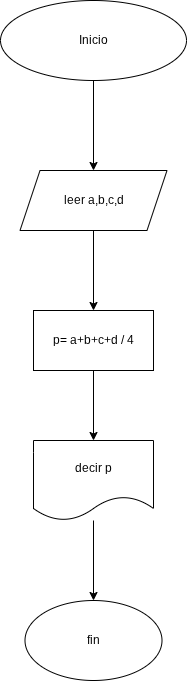

The diagram above was exported from draw.io. Its source (the exported page's mxGraphModel, read from the mxfile embedded in the PNG):
<mxGraphModel dx="925" dy="447" grid="1" gridSize="10" guides="1" tooltips="1" connect="1" arrows="1" fold="1" page="1" pageScale="1" pageWidth="827" pageHeight="1169" math="0" shadow="0">
  <root>
    <mxCell id="0" />
    <mxCell id="1" parent="0" />
    <mxCell id="RkleI3MOSAe--uI3pUrO-5" edge="1" parent="1" source="RkleI3MOSAe--uI3pUrO-1" style="edgeStyle=orthogonalEdgeStyle;rounded=0;orthogonalLoop=1;jettySize=auto;html=1;" target="RkleI3MOSAe--uI3pUrO-4" value="">
      <mxGeometry relative="1" as="geometry" />
    </mxCell>
    <mxCell id="RkleI3MOSAe--uI3pUrO-1" parent="1" style="ellipse;whiteSpace=wrap;html=1;" value="Inicio" vertex="1">
      <mxGeometry height="80" width="186" x="310" y="30" as="geometry" />
    </mxCell>
    <mxCell id="RkleI3MOSAe--uI3pUrO-15" edge="1" parent="1" source="RkleI3MOSAe--uI3pUrO-4" style="edgeStyle=orthogonalEdgeStyle;rounded=0;orthogonalLoop=1;jettySize=auto;html=1;" target="RkleI3MOSAe--uI3pUrO-14" value="">
      <mxGeometry relative="1" as="geometry" />
    </mxCell>
    <mxCell id="RkleI3MOSAe--uI3pUrO-4" parent="1" style="shape=parallelogram;perimeter=parallelogramPerimeter;whiteSpace=wrap;html=1;fixedSize=1;" value="leer a,b,c,d" vertex="1">
      <mxGeometry height="60" width="147" x="329.5" y="200" as="geometry" />
    </mxCell>
    <mxCell id="RkleI3MOSAe--uI3pUrO-17" edge="1" parent="1" source="RkleI3MOSAe--uI3pUrO-14" style="edgeStyle=orthogonalEdgeStyle;rounded=0;orthogonalLoop=1;jettySize=auto;html=1;" target="RkleI3MOSAe--uI3pUrO-16" value="">
      <mxGeometry relative="1" as="geometry" />
    </mxCell>
    <mxCell id="RkleI3MOSAe--uI3pUrO-14" parent="1" style="whiteSpace=wrap;html=1;" value="p= a+b+c+d / 4" vertex="1">
      <mxGeometry height="60" width="120" x="343" y="340" as="geometry" />
    </mxCell>
    <mxCell id="RkleI3MOSAe--uI3pUrO-19" edge="1" parent="1" source="RkleI3MOSAe--uI3pUrO-16" style="edgeStyle=orthogonalEdgeStyle;rounded=0;orthogonalLoop=1;jettySize=auto;html=1;" target="RkleI3MOSAe--uI3pUrO-18" value="">
      <mxGeometry relative="1" as="geometry" />
    </mxCell>
    <mxCell id="RkleI3MOSAe--uI3pUrO-16" parent="1" style="shape=document;whiteSpace=wrap;html=1;boundedLbl=1;" value="decir p" vertex="1">
      <mxGeometry height="80" width="120" x="343" y="470" as="geometry" />
    </mxCell>
    <mxCell id="RkleI3MOSAe--uI3pUrO-18" parent="1" style="ellipse;whiteSpace=wrap;html=1;" value="fin" vertex="1">
      <mxGeometry height="80" width="137" x="334.5" y="630" as="geometry" />
    </mxCell>
  </root>
</mxGraphModel>